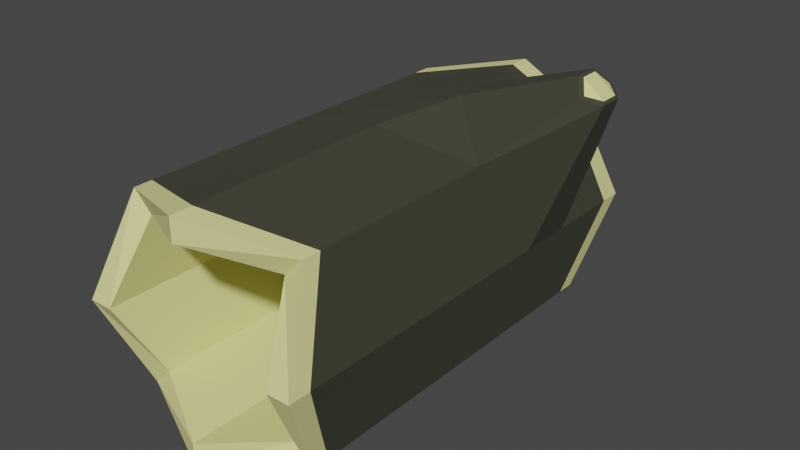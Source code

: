 # Source: Log.blend  (saved by Blender 3.6.13; exported with 4.5.12 LTS)
import bpy
from mathutils import Matrix  # noqa: F401  (used for matrix-valued properties, if any)

bpy.ops.wm.read_factory_settings(use_empty=True)
scene = bpy.context.scene
scene.name = 'Scene'

# ---- collections
col_collection = bpy.data.collections.new('Collection'); scene.collection.children.link(col_collection)

# ---- materials (node trees are filled in below, after node groups)
mat_bark = bpy.data.materials.new('Bark')
mat_bark.use_transparent_shadow = False
mat_inner = bpy.data.materials.new('Inner')
mat_inner.use_transparent_shadow = False

# ---- material node trees
mat_bark.use_nodes = True; mat_bark.node_tree.nodes.clear()
_N = mat_bark.node_tree.nodes; _L = mat_bark.node_tree.links
n0 = _N.new('ShaderNodeBsdfPrincipled'); n0.name = 'Principled BSDF'; n0.location = (10, 300)
n0.distribution = 'GGX'
n0.subsurface_method = 'RANDOM_WALK_SKIN'
n0.inputs[0].default_value = (0.04569, 0.04693, 0.02796, 1.0)
n0.inputs[2].default_value = 1.0
n0.inputs[3].default_value = 1.45
n0.inputs[27].default_value = (0.0, 0.0, 0.0, 1.0)
n0.inputs[28].default_value = 1.0
n1 = _N.new('ShaderNodeOutputMaterial'); n1.name = 'Material Output'; n1.location = (300, 300)
_L.new(n0.outputs[0], n1.inputs[0])
n1.is_active_output = True
mat_inner.use_nodes = True; mat_inner.node_tree.nodes.clear()
_N = mat_inner.node_tree.nodes; _L = mat_inner.node_tree.links
n0 = _N.new('ShaderNodeBsdfPrincipled'); n0.name = 'Principled BSDF'; n0.location = (10, 300)
n0.distribution = 'GGX'
n0.subsurface_method = 'RANDOM_WALK_SKIN'
n0.inputs[0].default_value = (0.8, 0.7743, 0.3084, 1.0)
n0.inputs[2].default_value = 1.0
n0.inputs[3].default_value = 1.45
n0.inputs[27].default_value = (0.0, 0.0, 0.0, 1.0)
n0.inputs[28].default_value = 1.0
n1 = _N.new('ShaderNodeOutputMaterial'); n1.name = 'Material Output'; n1.location = (300, 300)
_L.new(n0.outputs[0], n1.inputs[0])
n1.is_active_output = True

# ---- world
world_world = bpy.data.worlds.new('World'); scene.world = world_world
world_world.use_nodes = True; world_world.node_tree.nodes.clear()
_N = world_world.node_tree.nodes; _L = world_world.node_tree.links
n0 = _N.new('ShaderNodeOutputWorld'); n0.name = 'World Output'; n0.location = (300, 300)
n1 = _N.new('ShaderNodeBackground'); n1.name = 'Background'; n1.location = (10, 300)
n1.inputs[0].default_value = (0.05088, 0.05088, 0.05088, 1.0)
_L.new(n1.outputs[0], n0.inputs[0])
n0.is_active_output = True
world_world.color = (0.05088, 0.05088, 0.05088)
world_world.use_sun_shadow = False
world_world.sun_shadow_jitter_overblur = 0.0

# ---- meshes
me_cube_001 = bpy.data.meshes.new('Cube.001')
me_cube_001.from_pydata([(-0.7988, -1.0, -0.7988), (-0.7988, -1.0, 0.7988), (-0.7988, 1.0, -0.7988), (-0.7988, 1.0, 0.7988), (0.7988, -1.0, -0.7988), (0.7988, -1.0, 0.7988), (0.7988, 1.0, -0.7988), (0.7988, 1.0, 0.7988), (-1.0, 0.9036, -1.0), (-1.0, -0.9036, -1.0), (-1.0, -0.9036, 1.0), (-1.0, 0.9036, 1.0), (1.0, -0.9036, -1.0), (1.0, 0.9036, -1.0), (1.0, 0.9036, 1.0), (1.0, -0.9036, 1.0), (-1.0, -1.0, -1.0), (-1.0, -1.0, 1.0), (-1.0, 1.0, 1.0), (-1.0, 1.0, -1.0), (1.0, 1.0, -1.0), (1.0, 1.0, 1.0), (1.0, -1.0, 1.0), (1.0, -1.0, -1.0), (-3.17e-09, 1.213, 1.213), (-3.17e-09, -1.213, 1.213), (-3.17e-09, 1.096, 1.213), (-3.17e-09, -1.096, 1.213), (-3.17e-09, 1.213, 0.9687), (-3.17e-09, -1.213, 0.9687), (-3.17e-09, 1.213, -1.213), (-3.17e-09, -1.213, -1.213), (-3.17e-09, 1.096, -1.213), (-3.17e-09, -1.096, -1.213), (-3.17e-09, 1.213, -0.9687), (-3.17e-09, -1.213, -0.9687), (1.213, 1.213, -3.17e-09), (1.213, -1.213, -3.17e-09), (1.213, 1.096, -3.17e-09), (1.213, -1.096, -3.17e-09), (0.9687, 1.213, -3.17e-09), (0.9687, -1.213, -3.17e-09), (-1.213, -1.213, -3.17e-09), (-1.213, 1.213, -3.17e-09), (-1.213, -1.096, -3.17e-09), (-1.213, 1.096, -3.17e-09), (-0.9687, -1.213, -3.17e-09), (-0.9687, 1.213, -3.17e-09), (-1.0, -2.98e-08, -1.0), (-1.0, -0.4518, -1.0), (-1.0, -0.4518, 1.0), (-1.0, 2.98e-08, 1.0), (1.0, -0.4518, -1.0), (1.0, 2.98e-08, -1.0), (1.621, 0.6668, 1.615), (1.622, 0.4491, 1.617), (1.0, -2.98e-08, 1.0), (1.0, -0.4518, 1.0), (1.543, 0.5022, 1.747), (-3.17e-09, 0.0, 1.213), (-3.17e-09, -0.5479, 1.213), (1.541, 0.5996, 1.745), (-3.17e-09, 0.0, -1.213), (-3.17e-09, -0.5479, -1.213), (1.761, 0.5019, 1.573), (1.213, 0.0, -3.17e-09), (1.213, -0.5479, -3.17e-09), (-1.213, -0.5479, -3.17e-09), (-1.213, 0.0, -3.17e-09), (1.759, 0.6, 1.571), (-1.0, 0.5983, -1.0), (-1.0, 0.3053, -1.0), (-1.0, 0.3053, 1.0), (-1.0, 0.5983, 1.0), (1.0, 0.3053, -1.0), (1.0, 0.5983, -1.0), (0.9993, 0.1063, 0.9987), (1.0, 0.8814, 1.0), (0.3315, 0.677, 1.333), (0.3315, 0.4203, 1.333), (-3.17e-09, 0.6944, -1.213), (-3.17e-09, 0.4015, -1.213), (1.213, 0.6944, -3.17e-09), (1.213, 0.4015, -3.17e-09), (-1.213, 0.4015, -3.17e-09), (-1.213, 0.6944, -3.17e-09), (1.506, 0.6153, 1.757), (1.506, 0.4871, 1.757), (1.779, 0.6153, 1.54), (1.606, 0.699, 1.595), (1.606, 0.421, 1.595), (1.779, 0.4871, 1.54)], [], [(45, 11, 18, 43), (40, 6, 4, 41), (39, 15, 22, 37), (28, 7, 5, 29), (33, 12, 23, 31), (27, 10, 17, 25), (24, 18, 11, 26), (60, 50, 10, 27), (30, 20, 13, 32), (63, 52, 12, 33), (36, 21, 14, 38), (66, 57, 15, 39), (42, 17, 10, 44), (79, 72, 51, 59), (46, 1, 17, 42), (47, 2, 19, 43), (34, 6, 20, 30), (28, 3, 18, 24), (40, 7, 21, 36), (41, 4, 23, 37), (35, 0, 16, 31), (29, 5, 22, 25), (34, 2, 0, 35), (47, 3, 1, 46), (1, 29, 25, 17), (7, 28, 24, 21), (57, 60, 27, 15), (21, 24, 26, 14), (15, 27, 25, 22), (3, 28, 29, 1), (6, 34, 35, 4), (4, 35, 31, 23), (2, 34, 30, 19), (49, 63, 33, 9), (19, 30, 32, 8), (9, 33, 31, 16), (5, 41, 37, 22), (6, 40, 36, 20), (52, 66, 39, 12), (20, 36, 38, 13), (12, 39, 37, 23), (7, 40, 41, 5), (2, 47, 46, 0), (3, 47, 43, 18), (0, 46, 42, 16), (71, 81, 62, 48), (16, 42, 44, 9), (8, 45, 43, 19), (9, 44, 67, 49), (49, 67, 68, 48), (70, 85, 45, 8), (81, 74, 53, 62), (38, 14, 77, 82), (53, 65, 66, 52), (48, 68, 84, 71), (26, 11, 73, 78), (48, 62, 63, 49), (83, 76, 56, 65), (56, 59, 60, 57), (44, 10, 50, 67), (67, 50, 51, 68), (32, 13, 75, 80), (14, 26, 78, 77), (76, 79, 59, 56), (65, 56, 57, 66), (13, 38, 82, 75), (74, 83, 65, 53), (62, 53, 52, 63), (85, 73, 11, 45), (68, 51, 72, 84), (59, 51, 50, 60), (85, 70, 71, 84), (83, 74, 75, 82), (81, 71, 70, 80), (83, 82, 88, 91), (73, 85, 84, 72), (82, 77, 89, 88), (74, 81, 80, 75), (72, 79, 78, 73), (8, 32, 80, 70), (64, 69, 61, 58), (78, 79, 87, 86), (76, 83, 91, 90), (77, 78, 86, 89), (79, 76, 90, 87), (58, 55, 64), (61, 69, 54), (58, 61, 86, 87), (54, 69, 88, 89), (64, 55, 90, 91), (61, 54, 89, 86), (55, 58, 87, 90), (69, 64, 91, 88)])
me_cube_001.polygons.foreach_set('material_index', [1, 1, 1, 1, 1, 1, 1, 0, 1, 0, 1, 0, 1, 0, 1, 1, 1, 1, 1, 1, 1, 1, 1, 1, 1, 1, 0, 1, 1, 1, 1, 1, 1, 0, 1, 1, 1, 1, 0, 1, 1, 1, 1, 1, 1, 0, 1, 1, 0, 0, 0, 0, 0, 0, 0, 0, 0, 0, 0, 0, 0, 0, 0, 0, 0, 0, 0, 0, 0, 0, 0, 0, 0, 0, 0, 0, 0, 0, 0, 0, 1, 0, 0, 0, 0, 1, 1, 0, 0, 0, 0, 0, 0])
_uv = me_cube_001.uv_layers.new(name='UVMap')
_uv.uv.foreach_set('vector', [0.5, 0.1667, 0.625, 0.1667, 0.625, 0.25, 0.5, 0.25, 0.5, 0.4748, 0.4002, 0.4748, 0.4002, 0.7752, 0.5, 0.7752, 0.5, 0.6667, 0.625, 0.6667, 0.625, 0.75, 0.5, 0.75, 0.5998, 0.375, 0.5998, 0.4748, 0.5998, 0.7752, 0.5998, 0.875, 0.25, 0.6667, 0.375, 0.6667, 0.375, 0.75, 0.25, 0.75, 0.75, 0.6667, 0.875, 0.6667, 0.875, 0.75, 0.75, 0.75, 0.75, 0.5, 0.875, 0.5, 0.875, 0.5833, 0.75, 0.5833, 0.75, 0.6458, 0.875, 0.6458, 0.875, 0.6667, 0.75, 0.6667, 0.25, 0.5, 0.375, 0.5, 0.375, 0.5833, 0.25, 0.5833, 0.25, 0.6458, 0.375, 0.6458, 0.375, 0.6667, 0.25, 0.6667, 0.5, 0.5, 0.625, 0.5, 0.625, 0.5833, 0.5, 0.5833, 0.5, 0.6458, 0.625, 0.6458, 0.625, 0.6667, 0.5, 0.6667, 0.5, 0.0, 0.625, 0.0, 0.625, 0.08333, 0.5, 0.08333, 0.75, 0.6097, 0.875, 0.6109, 0.875, 0.625, 0.75, 0.625, 0.5, 0.9748, 0.5998, 0.9748, 0.625, 1.0, 0.5, 1.0, 0.5, 0.2752, 0.4002, 0.2752, 0.375, 0.25, 0.5, 0.25, 0.4002, 0.375, 0.4002, 0.4748, 0.375, 0.5, 0.375, 0.375, 0.5998, 0.375, 0.5998, 0.2752, 0.625, 0.25, 0.625, 0.375, 0.5, 0.4748, 0.5998, 0.4748, 0.625, 0.5, 0.5, 0.5, 0.5, 0.7752, 0.4002, 0.7752, 0.375, 0.75, 0.5, 0.75, 0.4002, 0.875, 0.4002, 0.9748, 0.375, 1.0, 0.375, 0.875, 0.5998, 0.875, 0.5998, 0.7752, 0.625, 0.75, 0.625, 0.875, 0.4002, 0.375, 0.4002, 0.2752, 0.4002, 0.9748, 0.4002, 0.875, 0.5, 0.2752, 0.5998, 0.2752, 0.5998, 0.9748, 0.5, 0.9748, 0.5998, 0.9748, 0.5998, 0.875, 0.625, 0.875, 0.625, 1.0, 0.5998, 0.4748, 0.5998, 0.375, 0.625, 0.375, 0.625, 0.5, 0.625, 0.6458, 0.75, 0.6458, 0.75, 0.6667, 0.625, 0.6667, 0.625, 0.5, 0.75, 0.5, 0.75, 0.5833, 0.625, 0.5833, 0.625, 0.6667, 0.75, 0.6667, 0.75, 0.75, 0.625, 0.75, 0.5998, 0.2752, 0.5998, 0.375, 0.5998, 0.875, 0.5998, 0.9748, 0.4002, 0.4748, 0.4002, 0.375, 0.4002, 0.875, 0.4002, 0.7752, 0.4002, 0.7752, 0.4002, 0.875, 0.375, 0.875, 0.375, 0.75, 0.4002, 0.2752, 0.4002, 0.375, 0.375, 0.375, 0.375, 0.25, 0.125, 0.6458, 0.25, 0.6458, 0.25, 0.6667, 0.125, 0.6667, 0.125, 0.5, 0.25, 0.5, 0.25, 0.5833, 0.125, 0.5833, 0.125, 0.6667, 0.25, 0.6667, 0.25, 0.75, 0.125, 0.75, 0.5998, 0.7752, 0.5, 0.7752, 0.5, 0.75, 0.625, 0.75, 0.4002, 0.4748, 0.5, 0.4748, 0.5, 0.5, 0.375, 0.5, 0.375, 0.6458, 0.5, 0.6458, 0.5, 0.6667, 0.375, 0.6667, 0.375, 0.5, 0.5, 0.5, 0.5, 0.5833, 0.375, 0.5833, 0.375, 0.6667, 0.5, 0.6667, 0.5, 0.75, 0.375, 0.75, 0.5998, 0.4748, 0.5, 0.4748, 0.5, 0.7752, 0.5998, 0.7752, 0.4002, 0.2752, 0.5, 0.2752, 0.5, 0.9748, 0.4002, 0.9748, 0.5998, 0.2752, 0.5, 0.2752, 0.5, 0.25, 0.625, 0.25, 0.4002, 0.9748, 0.5, 0.9748, 0.5, 1.0, 0.375, 1.0, 0.125, 0.6109, 0.25, 0.6097, 0.25, 0.625, 0.125, 0.625, 0.375, 0.0, 0.5, 0.0, 0.5, 0.08333, 0.375, 0.08333, 0.375, 0.1667, 0.5, 0.1667, 0.5, 0.25, 0.375, 0.25, 0.375, 0.08333, 0.5, 0.08333, 0.5, 0.1042, 0.375, 0.1042, 0.375, 0.1042, 0.5, 0.1042, 0.5, 0.125, 0.375, 0.125, 0.375, 0.1526, 0.5, 0.1514, 0.5, 0.1667, 0.375, 0.1667, 0.25, 0.6097, 0.375, 0.6109, 0.375, 0.625, 0.25, 0.625, 0.5, 0.5833, 0.625, 0.5833, 0.625, 0.5844, 0.5, 0.5986, 0.375, 0.625, 0.5, 0.625, 0.5, 0.6458, 0.375, 0.6458, 0.375, 0.125, 0.5, 0.125, 0.5, 0.1403, 0.375, 0.1391, 0.75, 0.5833, 0.875, 0.5833, 0.875, 0.5974, 0.75, 0.5986, 0.125, 0.625, 0.25, 0.625, 0.25, 0.6458, 0.125, 0.6458, 0.5, 0.6097, 0.625, 0.6165, 0.625, 0.625, 0.5, 0.625, 0.625, 0.625, 0.75, 0.625, 0.75, 0.6458, 0.625, 0.6458, 0.5, 0.08333, 0.625, 0.08333, 0.625, 0.1042, 0.5, 0.1042, 0.5, 0.1042, 0.625, 0.1042, 0.625, 0.125, 0.5, 0.125, 0.25, 0.5833, 0.375, 0.5833, 0.375, 0.5974, 0.25, 0.5986, 0.625, 0.5833, 0.75, 0.5833, 0.75, 0.5986, 0.625, 0.5844, 0.625, 0.6165, 0.75, 0.6097, 0.75, 0.625, 0.625, 0.625, 0.5, 0.625, 0.625, 0.625, 0.625, 0.6458, 0.5, 0.6458, 0.375, 0.5833, 0.5, 0.5833, 0.5, 0.5986, 0.375, 0.5974, 0.375, 0.6109, 0.5, 0.6097, 0.5, 0.625, 0.375, 0.625, 0.25, 0.625, 0.375, 0.625, 0.375, 0.6458, 0.25, 0.6458, 0.5, 0.1514, 0.625, 0.1526, 0.625, 0.1667, 0.5, 0.1667, 0.5, 0.125, 0.625, 0.125, 0.625, 0.1391, 0.5, 0.1403, 0.75, 0.625, 0.875, 0.625, 0.875, 0.6458, 0.75, 0.6458, 0.5, 0.1514, 0.375, 0.1526, 0.375, 0.1391, 0.5, 0.1403, 0.5, 0.6097, 0.375, 0.6109, 0.375, 0.5974, 0.5, 0.5986, 0.25, 0.6097, 0.125, 0.6109, 0.125, 0.5974, 0.25, 0.5986, 0.5, 0.6097, 0.5, 0.5986, 0.5, 0.5986, 0.5, 0.6097, 0.625, 0.1526, 0.5, 0.1514, 0.5, 0.1403, 0.625, 0.1391, 0.5, 0.5986, 0.625, 0.5844, 0.625, 0.5869, 0.5, 0.5986, 0.375, 0.6109, 0.25, 0.6097, 0.25, 0.5986, 0.375, 0.5974, 0.875, 0.6109, 0.75, 0.6097, 0.75, 0.5986, 0.875, 0.5974, 0.125, 0.5833, 0.25, 0.5833, 0.25, 0.5986, 0.125, 0.5974, 0.5249, 0.6085, 0.5249, 0.5999, 0.7245, 0.6008, 0.7244, 0.6095, 0.75, 0.5986, 0.75, 0.6097, 0.75, 0.6097, 0.75, 0.5986, 0.625, 0.6165, 0.5, 0.6097, 0.5, 0.6097, 0.625, 0.6109, 0.625, 0.5844, 0.75, 0.5986, 0.75, 0.5986, 0.625, 0.5869, 0.75, 0.6097, 0.625, 0.6165, 0.625, 0.6109, 0.75, 0.6097, 0.7244, 0.6095, 0.624, 0.6104, 0.5249, 0.6085, 0.7245, 0.6008, 0.5249, 0.5999, 0.6242, 0.5914, 0.7244, 0.6095, 0.7245, 0.6008, 0.75, 0.5986, 0.75, 0.6097, 0.6242, 0.5914, 0.5249, 0.5999, 0.5, 0.5986, 0.625, 0.5869, 0.5249, 0.6085, 0.624, 0.6104, 0.625, 0.6109, 0.5, 0.6097, 0.7245, 0.6008, 0.6242, 0.5914, 0.625, 0.5869, 0.75, 0.5986, 0.624, 0.6104, 0.7244, 0.6095, 0.75, 0.6097, 0.625, 0.6109, 0.5249, 0.5999, 0.5249, 0.6085, 0.5, 0.6097, 0.5, 0.5986])
me_cube_001.materials.append(mat_bark)
me_cube_001.materials.append(mat_inner)
me_cube_001.update()

# ---- objects
ob_cube = bpy.data.objects.new('Cube', me_cube_001)

# ---- transforms, parenting, visibility, modifiers, constraints
ob_cube.location = (0.0, 0.0, 0.0)
ob_cube.scale = (0.5, 1.0, 0.5)

# ---- collection membership
col_collection.objects.link(ob_cube)

# ---- scene / render settings (as saved in the file)
scene.frame_start = 1; scene.frame_end = 250; scene.frame_set(1)
scene.render.engine = 'BLENDER_EEVEE_NEXT'
scene.cycles.sampling_pattern = 'TABULATED_SOBOL'
scene.view_settings.view_transform = 'Filmic'
bpy.context.view_layer.update()

# ---- added for rendering (the .blend has no active camera and no usable light): camera, sun
cam_auto = bpy.data.cameras.new('AutoCamera')
cam_auto.lens = 50.0
cam_auto.sensor_width = 36.0
cam_auto.clip_end = 1000.0
ob_auto_camera = bpy.data.objects.new('AutoCamera', cam_auto)
scene.collection.objects.link(ob_auto_camera)
ob_auto_camera.location = (3.11473, -3.56773, 2.5146)
ob_auto_camera.rotation_euler = (1.09748, -7.21219e-08, 0.694738)
scene.camera = ob_auto_camera
light_auto_sun = bpy.data.lights.new('AutoSun', 'SUN')
light_auto_sun.energy = 3.0
light_auto_sun.angle = 0.0523599
ob_auto_sun = bpy.data.objects.new('AutoSun', light_auto_sun)
scene.collection.objects.link(ob_auto_sun)
ob_auto_sun.rotation_euler = (0.872665, 0.174533, 0.523599)
bpy.context.view_layer.update()
